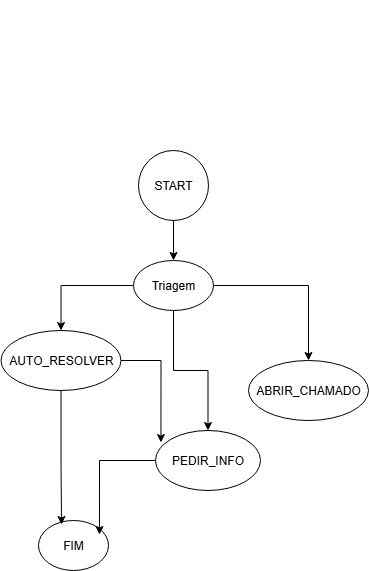

The diagram above was exported from draw.io. Its source (the exported page's mxGraphModel, read from the mxfile embedded in the PNG):
<mxGraphModel dx="864" dy="1655" grid="1" gridSize="10" guides="1" tooltips="1" connect="1" arrows="1" fold="1" page="1" pageScale="1" pageWidth="827" pageHeight="1169" math="0" shadow="0">
  <root>
    <mxCell id="0" />
    <mxCell id="1" parent="0" />
    <mxCell id="A429PnRF-tFUHKhJtb8T-6" value="" style="edgeStyle=orthogonalEdgeStyle;rounded=0;orthogonalLoop=1;jettySize=auto;html=1;" edge="1" parent="1" source="A429PnRF-tFUHKhJtb8T-1" target="A429PnRF-tFUHKhJtb8T-5">
      <mxGeometry relative="1" as="geometry" />
    </mxCell>
    <mxCell id="A429PnRF-tFUHKhJtb8T-9" style="edgeStyle=orthogonalEdgeStyle;rounded=0;orthogonalLoop=1;jettySize=auto;html=1;" edge="1" parent="1" source="A429PnRF-tFUHKhJtb8T-1" target="A429PnRF-tFUHKhJtb8T-4">
      <mxGeometry relative="1" as="geometry" />
    </mxCell>
    <mxCell id="A429PnRF-tFUHKhJtb8T-11" style="edgeStyle=orthogonalEdgeStyle;rounded=0;orthogonalLoop=1;jettySize=auto;html=1;" edge="1" parent="1" source="A429PnRF-tFUHKhJtb8T-1" target="A429PnRF-tFUHKhJtb8T-12">
      <mxGeometry relative="1" as="geometry">
        <mxPoint x="980" y="280" as="targetPoint" />
      </mxGeometry>
    </mxCell>
    <mxCell id="A429PnRF-tFUHKhJtb8T-1" value="Triagem" style="ellipse;whiteSpace=wrap;html=1;" vertex="1" parent="1">
      <mxGeometry x="805" y="140" width="80" height="50" as="geometry" />
    </mxCell>
    <mxCell id="A429PnRF-tFUHKhJtb8T-3" value="" style="edgeStyle=orthogonalEdgeStyle;rounded=0;orthogonalLoop=1;jettySize=auto;html=1;" edge="1" parent="1" source="A429PnRF-tFUHKhJtb8T-2" target="A429PnRF-tFUHKhJtb8T-1">
      <mxGeometry relative="1" as="geometry" />
    </mxCell>
    <mxCell id="A429PnRF-tFUHKhJtb8T-2" value="START" style="ellipse;whiteSpace=wrap;html=1;aspect=fixed;" vertex="1" parent="1">
      <mxGeometry x="810" y="30" width="70" height="70" as="geometry" />
    </mxCell>
    <mxCell id="A429PnRF-tFUHKhJtb8T-4" value="AUTO_RESOLVER" style="ellipse;whiteSpace=wrap;html=1;" vertex="1" parent="1">
      <mxGeometry x="672.5" y="210" width="120" height="60" as="geometry" />
    </mxCell>
    <mxCell id="A429PnRF-tFUHKhJtb8T-5" value="PEDIR_INFO" style="ellipse;whiteSpace=wrap;html=1;" vertex="1" parent="1">
      <mxGeometry x="827" y="310" width="105" height="60" as="geometry" />
    </mxCell>
    <mxCell id="A429PnRF-tFUHKhJtb8T-10" style="edgeStyle=orthogonalEdgeStyle;rounded=0;orthogonalLoop=1;jettySize=auto;html=1;entryX=0.052;entryY=0.2;entryDx=0;entryDy=0;entryPerimeter=0;" edge="1" parent="1" source="A429PnRF-tFUHKhJtb8T-4" target="A429PnRF-tFUHKhJtb8T-5">
      <mxGeometry relative="1" as="geometry" />
    </mxCell>
    <mxCell id="A429PnRF-tFUHKhJtb8T-12" value="ABRIR_CHAMADO" style="ellipse;whiteSpace=wrap;html=1;" vertex="1" parent="1">
      <mxGeometry x="920" y="240" width="120" height="60" as="geometry" />
    </mxCell>
    <mxCell id="A429PnRF-tFUHKhJtb8T-13" value="&lt;h1 style=&quot;margin-top: 0px;&quot;&gt;&lt;br&gt;&lt;/h1&gt;" style="text;html=1;whiteSpace=wrap;overflow=hidden;rounded=0;" vertex="1" parent="1">
      <mxGeometry x="770" y="-120" width="180" height="120" as="geometry" />
    </mxCell>
    <mxCell id="A429PnRF-tFUHKhJtb8T-14" value="FIM" style="ellipse;whiteSpace=wrap;html=1;" vertex="1" parent="1">
      <mxGeometry x="710" y="400" width="70" height="50" as="geometry" />
    </mxCell>
    <mxCell id="A429PnRF-tFUHKhJtb8T-15" style="edgeStyle=orthogonalEdgeStyle;rounded=0;orthogonalLoop=1;jettySize=auto;html=1;entryX=0.329;entryY=0.08;entryDx=0;entryDy=0;entryPerimeter=0;" edge="1" parent="1" source="A429PnRF-tFUHKhJtb8T-4" target="A429PnRF-tFUHKhJtb8T-14">
      <mxGeometry relative="1" as="geometry" />
    </mxCell>
    <mxCell id="A429PnRF-tFUHKhJtb8T-17" style="edgeStyle=orthogonalEdgeStyle;rounded=0;orthogonalLoop=1;jettySize=auto;html=1;entryX=0.871;entryY=0.28;entryDx=0;entryDy=0;entryPerimeter=0;" edge="1" parent="1" source="A429PnRF-tFUHKhJtb8T-5" target="A429PnRF-tFUHKhJtb8T-14">
      <mxGeometry relative="1" as="geometry" />
    </mxCell>
  </root>
</mxGraphModel>